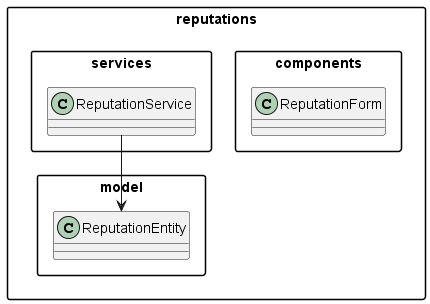

The diagram above was rendered by PlantUML. Its source (embedded in the PNG):
@startuml UniTalentsUML-FrontEnd-reputations
skinparam componentStyle rectangle
skinparam packageStyle rectangle
skinparam classAttributeIconSize 0

package "reputations" {
    package "components" {
        class "ReputationForm"
    }
    package "model" {
        class ReputationEntity
    }
    package "services" {
        class ReputationService
    }

    ReputationService --> ReputationEntity
}
@enduml